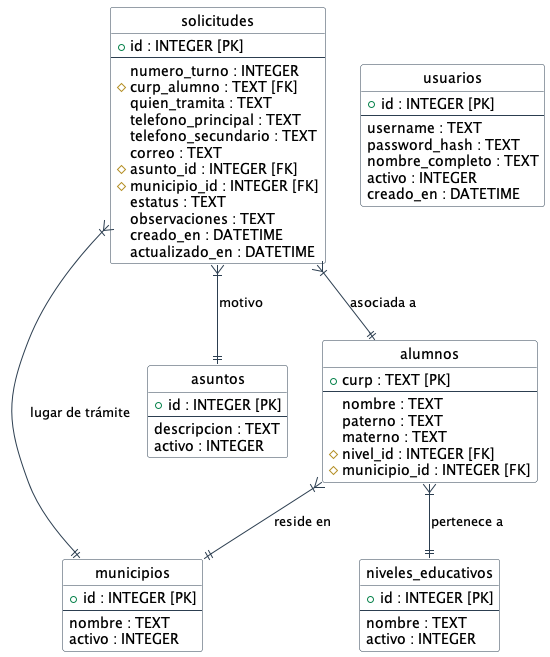

The diagram above was rendered by PlantUML. Its source (embedded in the PNG):
@startuml "Ticket de Turno ER Diagram"

' Configuración visual para un estilo limpio
!define ENTITY(name) class name << (E,#FFAAAA) >>
skinparam class {
    BackgroundColor White
    ArrowColor #2C3E50
    BorderColor #2C3E50
}
hide methods
hide circles

ENTITY(municipios) {
    + id : INTEGER [PK]
    --
    nombre : TEXT
    activo : INTEGER
}

ENTITY(niveles_educativos) {
    + id : INTEGER [PK]
    --
    nombre : TEXT
    activo : INTEGER
}

ENTITY(asuntos) {
    + id : INTEGER [PK]
    --
    descripcion : TEXT
    activo : INTEGER
}

ENTITY(usuarios) {
    + id : INTEGER [PK]
    --
    username : TEXT
    password_hash : TEXT
    nombre_completo : TEXT
    activo : INTEGER
    creado_en : DATETIME
}

ENTITY(alumnos) {
    + curp : TEXT [PK]
    --
    nombre : TEXT
    paterno : TEXT
    materno : TEXT
    # nivel_id : INTEGER [FK]
    # municipio_id : INTEGER [FK]
}

ENTITY(solicitudes) {
    + id : INTEGER [PK]
    --
    numero_turno : INTEGER
    # curp_alumno : TEXT [FK]
    quien_tramita : TEXT
    telefono_principal : TEXT
    telefono_secundario : TEXT
    correo : TEXT
    # asunto_id : INTEGER [FK]
    # municipio_id : INTEGER [FK]
    estatus : TEXT
    observaciones : TEXT
    creado_en : DATETIME
    actualizado_en : DATETIME
}

' Relaciones con etiquetas descriptivas
alumnos }|--|| niveles_educativos : "pertenece a"
alumnos }|--|| municipios : "reside en"
solicitudes }|--|| alumnos : "asociada a"
solicitudes }|--|| asuntos : "motivo"
solicitudes }|--|| municipios : "lugar de trámite"

@enduml